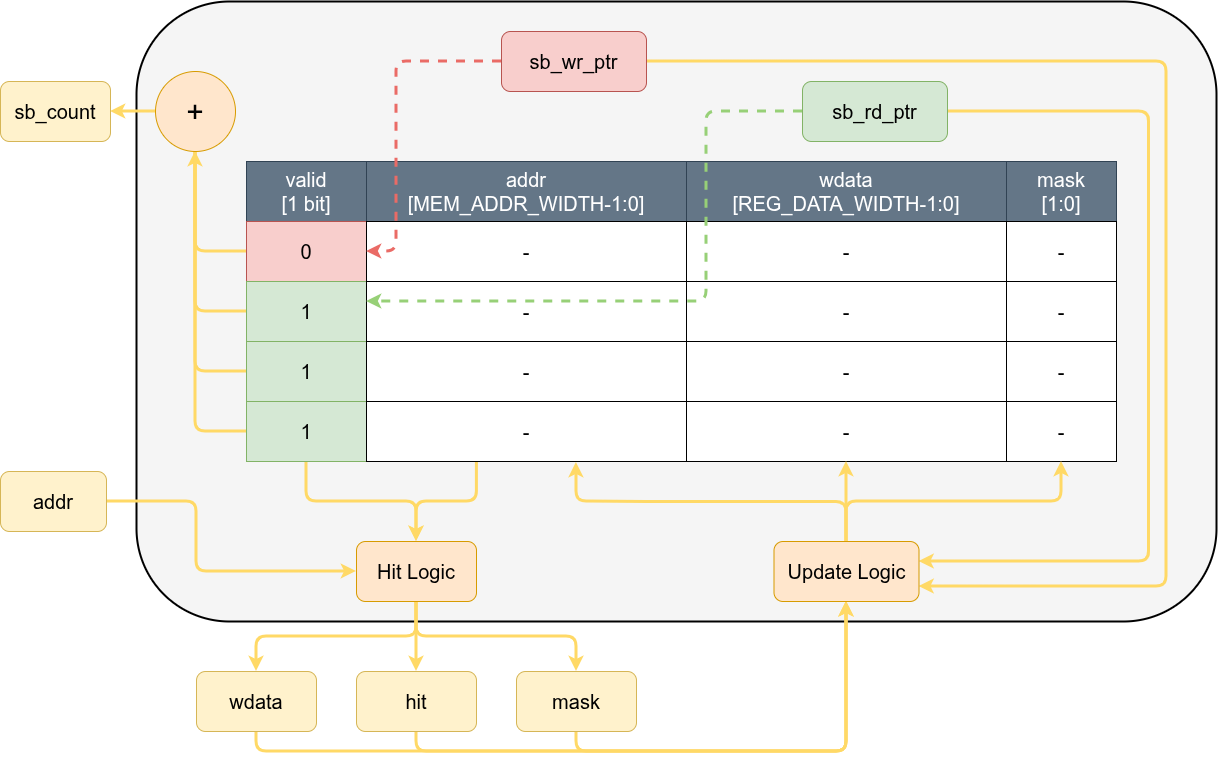

The diagram above was exported from draw.io. Its source (the exported page's mxGraphModel, read from the mxfile embedded in the PNG):
<mxGraphModel dx="1438" dy="906" grid="1" gridSize="10" guides="1" tooltips="1" connect="1" arrows="1" fold="1" page="1" pageScale="1" pageWidth="827" pageHeight="1169" math="0" shadow="0">
  <root>
    <mxCell id="0" />
    <mxCell id="1" parent="0" />
    <mxCell id="vLGSNBMzPk6VzTBmRowr-63" parent="1" style="rounded=1;whiteSpace=wrap;html=1;fillColor=#f5f5f5;fontColor=#333333;strokeColor=#000000;strokeWidth=2;" value="" vertex="1">
      <mxGeometry height="620" width="1080" x="430" y="800" as="geometry" />
    </mxCell>
    <mxCell id="vLGSNBMzPk6VzTBmRowr-1" parent="1" style="rounded=0;whiteSpace=wrap;html=1;fillColor=#647687;fontColor=#ffffff;strokeColor=#314354;" value="&lt;font style=&quot;font-size: 20px;&quot;&gt;valid&lt;/font&gt;&lt;div&gt;&lt;font style=&quot;font-size: 20px;&quot;&gt;[1 bit]&lt;/font&gt;&lt;/div&gt;" vertex="1">
      <mxGeometry height="60" width="120" x="540" y="960" as="geometry" />
    </mxCell>
    <mxCell id="vLGSNBMzPk6VzTBmRowr-5" parent="1" style="rounded=0;whiteSpace=wrap;html=1;fontFamily=Helvetica;fontSize=12;fontColor=#ffffff;fontStyle=0;align=center;verticalAlign=middle;fillColor=#647687;strokeColor=#314354;" value="&lt;span style=&quot;color: rgb(255, 255, 255);&quot;&gt;&lt;font style=&quot;font-size: 20px;&quot;&gt;addr&lt;/font&gt;&lt;/span&gt;&lt;div&gt;&lt;span style=&quot;color: rgb(255, 255, 255);&quot;&gt;&lt;font style=&quot;font-size: 20px;&quot;&gt;[MEM_ADDR_WIDTH-1:0]&lt;/font&gt;&lt;/span&gt;&lt;/div&gt;" vertex="1">
      <mxGeometry height="60" width="320" x="660" y="960" as="geometry" />
    </mxCell>
    <mxCell id="vLGSNBMzPk6VzTBmRowr-6" parent="1" style="rounded=0;whiteSpace=wrap;html=1;fillColor=#647687;fontColor=#ffffff;strokeColor=#314354;" value="&lt;font style=&quot;font-size: 20px;&quot;&gt;wdata&lt;/font&gt;&lt;div&gt;&lt;font style=&quot;font-size: 20px;&quot;&gt;[REG_DATA_WIDTH-1:0]&lt;/font&gt;&lt;/div&gt;" vertex="1">
      <mxGeometry height="60" width="320" x="980" y="960" as="geometry" />
    </mxCell>
    <mxCell id="vLGSNBMzPk6VzTBmRowr-7" parent="1" style="rounded=0;whiteSpace=wrap;html=1;fillColor=#647687;fontColor=#ffffff;strokeColor=#314354;" value="&lt;font style=&quot;font-size: 20px;&quot;&gt;mask&lt;/font&gt;&lt;div&gt;&lt;font style=&quot;font-size: 20px;&quot;&gt;[1:0]&lt;/font&gt;&lt;/div&gt;" vertex="1">
      <mxGeometry height="60" width="110" x="1300" y="960" as="geometry" />
    </mxCell>
    <mxCell id="vLGSNBMzPk6VzTBmRowr-27" edge="1" parent="1" source="vLGSNBMzPk6VzTBmRowr-11" style="edgeStyle=orthogonalEdgeStyle;rounded=1;orthogonalLoop=1;jettySize=auto;html=1;exitX=0;exitY=0.5;exitDx=0;exitDy=0;endArrow=classic;endFill=1;curved=0;strokeColor=#FFD966;strokeWidth=3;entryX=0.5;entryY=1;entryDx=0;entryDy=0;" target="vLGSNBMzPk6VzTBmRowr-28">
      <mxGeometry relative="1" as="geometry">
        <Array as="points">
          <mxPoint x="489" y="1050" />
        </Array>
        <mxPoint x="410" y="1360" as="targetPoint" />
      </mxGeometry>
    </mxCell>
    <mxCell id="vLGSNBMzPk6VzTBmRowr-11" parent="1" style="rounded=0;whiteSpace=wrap;html=1;fillColor=#f8cecc;strokeColor=#b85450;" value="&lt;font style=&quot;font-size: 20px;&quot;&gt;0&lt;/font&gt;" vertex="1">
      <mxGeometry height="60" width="120" x="540" y="1020" as="geometry" />
    </mxCell>
    <mxCell id="vLGSNBMzPk6VzTBmRowr-12" parent="1" style="rounded=0;whiteSpace=wrap;html=1;fontFamily=Helvetica;fontSize=12;fontColor=default;fontStyle=0;align=center;verticalAlign=middle;" value="&lt;span style=&quot;color: rgb(0, 0, 0);&quot;&gt;&lt;font style=&quot;font-size: 20px;&quot;&gt;-&lt;/font&gt;&lt;/span&gt;" vertex="1">
      <mxGeometry height="60" width="320" x="660" y="1020" as="geometry" />
    </mxCell>
    <mxCell id="vLGSNBMzPk6VzTBmRowr-13" parent="1" style="rounded=0;whiteSpace=wrap;html=1;" value="&lt;font style=&quot;font-size: 20px;&quot;&gt;-&lt;/font&gt;" vertex="1">
      <mxGeometry height="60" width="320" x="980" y="1020" as="geometry" />
    </mxCell>
    <mxCell id="vLGSNBMzPk6VzTBmRowr-14" parent="1" style="rounded=0;whiteSpace=wrap;html=1;" value="&lt;font style=&quot;font-size: 20px;&quot;&gt;-&lt;/font&gt;" vertex="1">
      <mxGeometry height="60" width="110" x="1300" y="1020" as="geometry" />
    </mxCell>
    <mxCell id="vLGSNBMzPk6VzTBmRowr-29" edge="1" parent="1" source="vLGSNBMzPk6VzTBmRowr-15" style="edgeStyle=orthogonalEdgeStyle;rounded=1;orthogonalLoop=1;jettySize=auto;html=1;exitX=0;exitY=0.5;exitDx=0;exitDy=0;startArrow=none;startFill=0;endArrow=none;endFill=0;strokeColor=#FFD966;strokeWidth=3;curved=0;entryX=0.5;entryY=1;entryDx=0;entryDy=0;" target="vLGSNBMzPk6VzTBmRowr-28">
      <mxGeometry relative="1" as="geometry">
        <mxPoint x="480" y="1110" as="targetPoint" />
      </mxGeometry>
    </mxCell>
    <mxCell id="vLGSNBMzPk6VzTBmRowr-15" parent="1" style="rounded=0;whiteSpace=wrap;html=1;fillColor=#d5e8d4;strokeColor=#82b366;" value="&lt;font style=&quot;font-size: 20px;&quot;&gt;1&lt;/font&gt;" vertex="1">
      <mxGeometry height="60" width="120" x="540" y="1080" as="geometry" />
    </mxCell>
    <mxCell id="vLGSNBMzPk6VzTBmRowr-16" parent="1" style="rounded=0;whiteSpace=wrap;html=1;fontFamily=Helvetica;fontSize=12;fontColor=default;fontStyle=0;align=center;verticalAlign=middle;" value="&lt;span style=&quot;color: rgb(0, 0, 0);&quot;&gt;&lt;font style=&quot;font-size: 20px;&quot;&gt;-&lt;/font&gt;&lt;/span&gt;" vertex="1">
      <mxGeometry height="60" width="320" x="660" y="1080" as="geometry" />
    </mxCell>
    <mxCell id="vLGSNBMzPk6VzTBmRowr-17" parent="1" style="rounded=0;whiteSpace=wrap;html=1;" value="&lt;font style=&quot;font-size: 20px;&quot;&gt;-&lt;/font&gt;" vertex="1">
      <mxGeometry height="60" width="320" x="980" y="1080" as="geometry" />
    </mxCell>
    <mxCell id="vLGSNBMzPk6VzTBmRowr-18" parent="1" style="rounded=0;whiteSpace=wrap;html=1;" value="&lt;font style=&quot;font-size: 20px;&quot;&gt;-&lt;/font&gt;" vertex="1">
      <mxGeometry height="60" width="110" x="1300" y="1080" as="geometry" />
    </mxCell>
    <mxCell id="vLGSNBMzPk6VzTBmRowr-30" edge="1" parent="1" source="vLGSNBMzPk6VzTBmRowr-19" style="edgeStyle=orthogonalEdgeStyle;rounded=1;orthogonalLoop=1;jettySize=auto;html=1;exitX=0;exitY=0.5;exitDx=0;exitDy=0;endArrow=none;endFill=0;strokeColor=#FFD966;strokeWidth=3;entryX=0.5;entryY=1;entryDx=0;entryDy=0;curved=0;" target="vLGSNBMzPk6VzTBmRowr-28">
      <mxGeometry relative="1" as="geometry">
        <mxPoint x="480" y="1170" as="targetPoint" />
      </mxGeometry>
    </mxCell>
    <mxCell id="vLGSNBMzPk6VzTBmRowr-19" parent="1" style="rounded=0;whiteSpace=wrap;html=1;fillColor=#d5e8d4;strokeColor=#82b366;" value="&lt;font style=&quot;font-size: 20px;&quot;&gt;1&lt;/font&gt;" vertex="1">
      <mxGeometry height="60" width="120" x="540" y="1140" as="geometry" />
    </mxCell>
    <mxCell id="vLGSNBMzPk6VzTBmRowr-20" parent="1" style="rounded=0;whiteSpace=wrap;html=1;fontFamily=Helvetica;fontSize=12;fontColor=default;fontStyle=0;align=center;verticalAlign=middle;" value="&lt;span style=&quot;color: rgb(0, 0, 0);&quot;&gt;&lt;font style=&quot;font-size: 20px;&quot;&gt;-&lt;/font&gt;&lt;/span&gt;" vertex="1">
      <mxGeometry height="60" width="320" x="660" y="1140" as="geometry" />
    </mxCell>
    <mxCell id="vLGSNBMzPk6VzTBmRowr-21" parent="1" style="rounded=0;whiteSpace=wrap;html=1;" value="&lt;font style=&quot;font-size: 20px;&quot;&gt;-&lt;/font&gt;" vertex="1">
      <mxGeometry height="60" width="320" x="980" y="1140" as="geometry" />
    </mxCell>
    <mxCell id="vLGSNBMzPk6VzTBmRowr-22" parent="1" style="rounded=0;whiteSpace=wrap;html=1;" value="&lt;font style=&quot;font-size: 20px;&quot;&gt;-&lt;/font&gt;" vertex="1">
      <mxGeometry height="60" width="110" x="1300" y="1140" as="geometry" />
    </mxCell>
    <mxCell id="vLGSNBMzPk6VzTBmRowr-31" edge="1" parent="1" source="vLGSNBMzPk6VzTBmRowr-23" style="edgeStyle=orthogonalEdgeStyle;rounded=1;orthogonalLoop=1;jettySize=auto;html=1;exitX=0;exitY=0.5;exitDx=0;exitDy=0;endArrow=none;endFill=0;strokeColor=#FFD966;strokeWidth=3;curved=0;entryX=0.5;entryY=1;entryDx=0;entryDy=0;" target="vLGSNBMzPk6VzTBmRowr-28">
      <mxGeometry relative="1" as="geometry">
        <Array as="points">
          <mxPoint x="489" y="1230" />
        </Array>
        <mxPoint x="480" y="1230" as="targetPoint" />
      </mxGeometry>
    </mxCell>
    <mxCell id="vLGSNBMzPk6VzTBmRowr-43" edge="1" parent="1" source="vLGSNBMzPk6VzTBmRowr-23" style="edgeStyle=orthogonalEdgeStyle;rounded=1;orthogonalLoop=1;jettySize=auto;html=1;exitX=0.5;exitY=1;exitDx=0;exitDy=0;curved=0;strokeWidth=3;entryX=0.5;entryY=0;entryDx=0;entryDy=0;strokeColor=#FFD966;" target="vLGSNBMzPk6VzTBmRowr-41">
      <mxGeometry relative="1" as="geometry">
        <Array as="points">
          <mxPoint x="600" y="1300" />
          <mxPoint x="710" y="1300" />
        </Array>
        <mxPoint x="710" y="1360" as="targetPoint" />
      </mxGeometry>
    </mxCell>
    <mxCell id="vLGSNBMzPk6VzTBmRowr-23" parent="1" style="rounded=0;whiteSpace=wrap;html=1;fillColor=#d5e8d4;strokeColor=#82b366;" value="&lt;font style=&quot;font-size: 20px;&quot;&gt;1&lt;/font&gt;" vertex="1">
      <mxGeometry height="60" width="120" x="540" y="1200" as="geometry" />
    </mxCell>
    <mxCell id="vLGSNBMzPk6VzTBmRowr-49" edge="1" parent="1" source="vLGSNBMzPk6VzTBmRowr-24" style="edgeStyle=orthogonalEdgeStyle;rounded=1;orthogonalLoop=1;jettySize=auto;html=1;entryX=0.5;entryY=0;entryDx=0;entryDy=0;curved=0;strokeWidth=3;fillColor=#ffff88;strokeColor=#FFD966;exitX=0.345;exitY=0.999;exitDx=0;exitDy=0;exitPerimeter=0;" target="vLGSNBMzPk6VzTBmRowr-41">
      <mxGeometry relative="1" as="geometry">
        <Array as="points">
          <mxPoint x="770" y="1300.06" />
          <mxPoint x="710" y="1300.06" />
        </Array>
        <mxPoint x="820" y="1300" as="sourcePoint" />
      </mxGeometry>
    </mxCell>
    <mxCell id="vLGSNBMzPk6VzTBmRowr-24" parent="1" style="rounded=0;whiteSpace=wrap;html=1;fontFamily=Helvetica;fontSize=12;fontColor=default;fontStyle=0;align=center;verticalAlign=middle;" value="&lt;span style=&quot;color: rgb(0, 0, 0);&quot;&gt;&lt;font style=&quot;font-size: 20px;&quot;&gt;-&lt;/font&gt;&lt;/span&gt;" vertex="1">
      <mxGeometry height="60" width="320" x="660" y="1200" as="geometry" />
    </mxCell>
    <mxCell id="vLGSNBMzPk6VzTBmRowr-25" parent="1" style="rounded=0;whiteSpace=wrap;html=1;" value="&lt;font style=&quot;font-size: 20px;&quot;&gt;-&lt;/font&gt;" vertex="1">
      <mxGeometry height="60" width="320" x="980" y="1200" as="geometry" />
    </mxCell>
    <mxCell id="vLGSNBMzPk6VzTBmRowr-26" parent="1" style="rounded=0;whiteSpace=wrap;html=1;" value="&lt;font style=&quot;font-size: 20px;&quot;&gt;-&lt;/font&gt;" vertex="1">
      <mxGeometry height="60" width="110" x="1300" y="1200" as="geometry" />
    </mxCell>
    <mxCell id="vLGSNBMzPk6VzTBmRowr-53" edge="1" parent="1" source="vLGSNBMzPk6VzTBmRowr-28" style="edgeStyle=orthogonalEdgeStyle;rounded=0;orthogonalLoop=1;jettySize=auto;html=1;exitX=0;exitY=0.5;exitDx=0;exitDy=0;entryX=1;entryY=0.5;entryDx=0;entryDy=0;strokeWidth=3;strokeColor=#FFD966;" target="vLGSNBMzPk6VzTBmRowr-33">
      <mxGeometry relative="1" as="geometry" />
    </mxCell>
    <mxCell id="vLGSNBMzPk6VzTBmRowr-28" parent="1" style="ellipse;whiteSpace=wrap;html=1;aspect=fixed;fillColor=#ffe6cc;strokeColor=#d79b00;" value="&lt;font style=&quot;font-size: 30px;&quot;&gt;+&lt;/font&gt;" vertex="1">
      <mxGeometry height="80" width="80" x="449" y="870" as="geometry" />
    </mxCell>
    <mxCell id="vLGSNBMzPk6VzTBmRowr-33" parent="1" style="rounded=1;whiteSpace=wrap;html=1;fillColor=#fff2cc;strokeColor=#d6b656;" value="&lt;font style=&quot;font-size: 20px;&quot;&gt;sb_count&lt;/font&gt;" vertex="1">
      <mxGeometry height="60" width="110" x="294" y="880" as="geometry" />
    </mxCell>
    <mxCell id="vLGSNBMzPk6VzTBmRowr-38" edge="1" parent="1" source="vLGSNBMzPk6VzTBmRowr-36" style="edgeStyle=orthogonalEdgeStyle;rounded=1;orthogonalLoop=1;jettySize=auto;html=1;exitX=0;exitY=0.5;exitDx=0;exitDy=0;curved=0;dashed=1;strokeWidth=3;strokeColor=#EA6B66;entryX=0;entryY=0.5;entryDx=0;entryDy=0;" target="vLGSNBMzPk6VzTBmRowr-12">
      <mxGeometry relative="1" as="geometry">
        <Array as="points">
          <mxPoint x="690" y="860" />
          <mxPoint x="690" y="1050" />
        </Array>
        <mxPoint x="1440" y="1050" as="targetPoint" />
      </mxGeometry>
    </mxCell>
    <mxCell id="vLGSNBMzPk6VzTBmRowr-67" edge="1" parent="1" source="vLGSNBMzPk6VzTBmRowr-36" style="edgeStyle=orthogonalEdgeStyle;rounded=1;orthogonalLoop=1;jettySize=auto;html=1;exitX=1;exitY=0.5;exitDx=0;exitDy=0;entryX=1;entryY=0.75;entryDx=0;entryDy=0;curved=0;strokeWidth=3;strokeColor=#FFD966;" target="vLGSNBMzPk6VzTBmRowr-54">
      <mxGeometry relative="1" as="geometry">
        <Array as="points">
          <mxPoint x="1460" y="860" />
          <mxPoint x="1460" y="1385" />
        </Array>
      </mxGeometry>
    </mxCell>
    <mxCell id="vLGSNBMzPk6VzTBmRowr-36" parent="1" style="rounded=1;whiteSpace=wrap;html=1;fillColor=#f8cecc;strokeColor=#b85450;" value="&lt;font style=&quot;font-size: 20px;&quot;&gt;sb_wr_ptr&lt;/font&gt;" vertex="1">
      <mxGeometry height="60" width="145" x="795" y="830" as="geometry" />
    </mxCell>
    <mxCell id="vLGSNBMzPk6VzTBmRowr-39" edge="1" parent="1" source="vLGSNBMzPk6VzTBmRowr-37" style="edgeStyle=orthogonalEdgeStyle;rounded=1;orthogonalLoop=1;jettySize=auto;html=1;exitX=0;exitY=0.5;exitDx=0;exitDy=0;strokeWidth=3;dashed=1;curved=0;strokeColor=#97D077;entryX=0;entryY=0.5;entryDx=0;entryDy=0;">
      <mxGeometry relative="1" as="geometry">
        <Array as="points">
          <mxPoint x="1000" y="910" />
          <mxPoint x="1000" y="1100" />
        </Array>
        <mxPoint x="1120" y="870" as="sourcePoint" />
        <mxPoint x="660" y="1100" as="targetPoint" />
      </mxGeometry>
    </mxCell>
    <mxCell id="vLGSNBMzPk6VzTBmRowr-65" edge="1" parent="1" style="edgeStyle=orthogonalEdgeStyle;rounded=1;orthogonalLoop=1;jettySize=auto;html=1;exitX=1;exitY=0.5;exitDx=0;exitDy=0;curved=0;strokeWidth=3;strokeColor=#FFD966;">
      <mxGeometry relative="1" as="geometry">
        <Array as="points">
          <mxPoint x="1442.5" y="910" />
          <mxPoint x="1442.5" y="1360" />
        </Array>
        <mxPoint x="1233.5" y="910" as="sourcePoint" />
        <mxPoint x="1212.5" y="1360" as="targetPoint" />
      </mxGeometry>
    </mxCell>
    <mxCell id="vLGSNBMzPk6VzTBmRowr-37" parent="1" style="rounded=1;whiteSpace=wrap;html=1;fillColor=#d5e8d4;strokeColor=#82b366;" value="&lt;font style=&quot;font-size: 20px;&quot;&gt;sb_rd_ptr&lt;/font&gt;" vertex="1">
      <mxGeometry height="60" width="145" x="1096" y="880" as="geometry" />
    </mxCell>
    <mxCell id="vLGSNBMzPk6VzTBmRowr-50" edge="1" parent="1" source="vLGSNBMzPk6VzTBmRowr-41" style="edgeStyle=orthogonalEdgeStyle;rounded=1;orthogonalLoop=1;jettySize=auto;html=1;exitX=0.5;exitY=1;exitDx=0;exitDy=0;entryX=0.5;entryY=0;entryDx=0;entryDy=0;curved=0;strokeWidth=3;strokeColor=#FFD966;" target="vLGSNBMzPk6VzTBmRowr-48">
      <mxGeometry relative="1" as="geometry" />
    </mxCell>
    <mxCell id="vLGSNBMzPk6VzTBmRowr-51" edge="1" parent="1" source="vLGSNBMzPk6VzTBmRowr-41" style="edgeStyle=orthogonalEdgeStyle;rounded=1;orthogonalLoop=1;jettySize=auto;html=1;exitX=0.5;exitY=1;exitDx=0;exitDy=0;entryX=0.5;entryY=0;entryDx=0;entryDy=0;curved=0;strokeWidth=3;strokeColor=#FFD966;" target="vLGSNBMzPk6VzTBmRowr-46">
      <mxGeometry relative="1" as="geometry" />
    </mxCell>
    <mxCell id="vLGSNBMzPk6VzTBmRowr-52" edge="1" parent="1" source="vLGSNBMzPk6VzTBmRowr-41" style="edgeStyle=orthogonalEdgeStyle;rounded=1;orthogonalLoop=1;jettySize=auto;html=1;exitX=0.5;exitY=1;exitDx=0;exitDy=0;entryX=0.5;entryY=0;entryDx=0;entryDy=0;strokeWidth=3;curved=0;strokeColor=#FFD966;" target="vLGSNBMzPk6VzTBmRowr-47">
      <mxGeometry relative="1" as="geometry" />
    </mxCell>
    <mxCell id="vLGSNBMzPk6VzTBmRowr-41" parent="1" style="rounded=1;whiteSpace=wrap;html=1;fillColor=#ffe6cc;strokeColor=#d79b00;" value="&lt;font style=&quot;font-size: 20px;&quot;&gt;Hit Logic&lt;/font&gt;" vertex="1">
      <mxGeometry height="60" width="120" x="650.0045454545452" y="1340" as="geometry" />
    </mxCell>
    <mxCell id="vLGSNBMzPk6VzTBmRowr-69" edge="1" parent="1" source="vLGSNBMzPk6VzTBmRowr-46" style="edgeStyle=orthogonalEdgeStyle;rounded=1;orthogonalLoop=1;jettySize=auto;html=1;exitX=0.5;exitY=1;exitDx=0;exitDy=0;entryX=0.5;entryY=1;entryDx=0;entryDy=0;curved=0;strokeWidth=3;strokeColor=#FFD966;" target="vLGSNBMzPk6VzTBmRowr-54">
      <mxGeometry relative="1" as="geometry" />
    </mxCell>
    <mxCell id="vLGSNBMzPk6VzTBmRowr-46" parent="1" style="rounded=1;whiteSpace=wrap;html=1;fillColor=#fff2cc;strokeColor=#d6b656;" value="&lt;font style=&quot;font-size: 20px;&quot;&gt;hit&lt;/font&gt;" vertex="1">
      <mxGeometry height="60" width="120" x="650" y="1470" as="geometry" />
    </mxCell>
    <mxCell id="vLGSNBMzPk6VzTBmRowr-70" edge="1" parent="1" source="vLGSNBMzPk6VzTBmRowr-47" style="edgeStyle=orthogonalEdgeStyle;rounded=1;orthogonalLoop=1;jettySize=auto;html=1;exitX=0.5;exitY=1;exitDx=0;exitDy=0;curved=0;strokeWidth=3;strokeColor=#FFD966;entryX=0.5;entryY=1;entryDx=0;entryDy=0;" target="vLGSNBMzPk6VzTBmRowr-54">
      <mxGeometry relative="1" as="geometry">
        <mxPoint x="1140" y="1390" as="targetPoint" />
      </mxGeometry>
    </mxCell>
    <mxCell id="vLGSNBMzPk6VzTBmRowr-47" parent="1" style="rounded=1;whiteSpace=wrap;html=1;fillColor=#fff2cc;strokeColor=#d6b656;" value="&lt;font style=&quot;font-size: 20px;&quot;&gt;mask&lt;/font&gt;" vertex="1">
      <mxGeometry height="60" width="120" x="810" y="1470" as="geometry" />
    </mxCell>
    <mxCell id="vLGSNBMzPk6VzTBmRowr-68" edge="1" parent="1" source="vLGSNBMzPk6VzTBmRowr-48" style="edgeStyle=orthogonalEdgeStyle;rounded=1;orthogonalLoop=1;jettySize=auto;html=1;exitX=0.5;exitY=1;exitDx=0;exitDy=0;curved=0;strokeWidth=3;strokeColor=#FFD966;">
      <mxGeometry relative="1" as="geometry">
        <mxPoint x="1140" y="1400" as="targetPoint" />
      </mxGeometry>
    </mxCell>
    <mxCell id="vLGSNBMzPk6VzTBmRowr-48" parent="1" style="rounded=1;whiteSpace=wrap;html=1;fillColor=#fff2cc;strokeColor=#d6b656;" value="&lt;font style=&quot;font-size: 20px;&quot;&gt;wdata&lt;/font&gt;" vertex="1">
      <mxGeometry height="60" width="120" x="490" y="1470" as="geometry" />
    </mxCell>
    <mxCell id="vLGSNBMzPk6VzTBmRowr-59" edge="1" parent="1" source="vLGSNBMzPk6VzTBmRowr-54" style="edgeStyle=orthogonalEdgeStyle;rounded=1;orthogonalLoop=1;jettySize=auto;html=1;exitX=0.5;exitY=0;exitDx=0;exitDy=0;entryX=0.5;entryY=1;entryDx=0;entryDy=0;curved=0;strokeWidth=3;strokeColor=#FFD966;" target="vLGSNBMzPk6VzTBmRowr-25">
      <mxGeometry relative="1" as="geometry" />
    </mxCell>
    <mxCell id="vLGSNBMzPk6VzTBmRowr-60" edge="1" parent="1" source="vLGSNBMzPk6VzTBmRowr-54" style="edgeStyle=orthogonalEdgeStyle;rounded=1;orthogonalLoop=1;jettySize=auto;html=1;exitX=0.5;exitY=0;exitDx=0;exitDy=0;entryX=0.5;entryY=1;entryDx=0;entryDy=0;curved=0;strokeWidth=3;strokeColor=#FFD966;" target="vLGSNBMzPk6VzTBmRowr-26">
      <mxGeometry relative="1" as="geometry" />
    </mxCell>
    <mxCell id="vLGSNBMzPk6VzTBmRowr-61" edge="1" parent="1" source="vLGSNBMzPk6VzTBmRowr-54" style="edgeStyle=orthogonalEdgeStyle;rounded=1;orthogonalLoop=1;jettySize=auto;html=1;exitX=0.5;exitY=0;exitDx=0;exitDy=0;curved=0;strokeWidth=3;strokeColor=#FFD966;entryX=0.656;entryY=1.018;entryDx=0;entryDy=0;entryPerimeter=0;" target="vLGSNBMzPk6VzTBmRowr-24">
      <mxGeometry relative="1" as="geometry">
        <Array as="points">
          <mxPoint x="1140.05" y="1300.62" />
          <mxPoint x="950.05" y="1300.62" />
          <mxPoint x="869.86" y="1300.05" />
        </Array>
        <mxPoint x="820" y="1270" as="targetPoint" />
      </mxGeometry>
    </mxCell>
    <mxCell id="vLGSNBMzPk6VzTBmRowr-54" parent="1" style="rounded=1;whiteSpace=wrap;html=1;fillColor=#ffe6cc;strokeColor=#d79b00;" value="&lt;font style=&quot;font-size: 20px;&quot;&gt;Update&lt;/font&gt;&lt;span style=&quot;font-size: 20px; background-color: transparent; color: light-dark(rgb(0, 0, 0), rgb(255, 255, 255));&quot;&gt;&amp;nbsp;Logic&lt;/span&gt;" vertex="1">
      <mxGeometry height="60" width="145" x="1067.5" y="1340" as="geometry" />
    </mxCell>
    <mxCell id="vLGSNBMzPk6VzTBmRowr-58" edge="1" parent="1" source="vLGSNBMzPk6VzTBmRowr-56" style="edgeStyle=orthogonalEdgeStyle;rounded=1;orthogonalLoop=1;jettySize=auto;html=1;exitX=1;exitY=0.5;exitDx=0;exitDy=0;strokeWidth=3;strokeColor=#FFD966;curved=0;">
      <mxGeometry relative="1" as="geometry">
        <Array as="points">
          <mxPoint x="490" y="1370" />
        </Array>
        <mxPoint x="650" y="1370" as="targetPoint" />
      </mxGeometry>
    </mxCell>
    <mxCell id="vLGSNBMzPk6VzTBmRowr-56" parent="1" style="rounded=1;whiteSpace=wrap;html=1;fillColor=#fff2cc;strokeColor=#d6b656;" value="&lt;font style=&quot;font-size: 20px;&quot;&gt;addr&lt;/font&gt;" vertex="1">
      <mxGeometry height="60" width="106" x="294" y="1270" as="geometry" />
    </mxCell>
  </root>
</mxGraphModel>